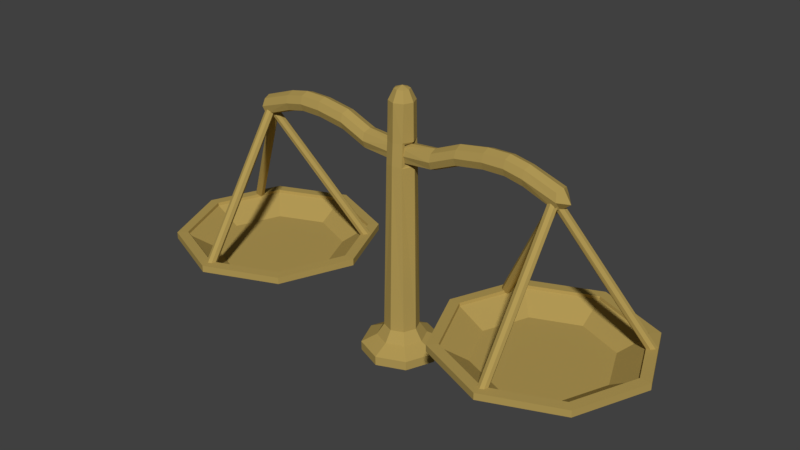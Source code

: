 # Source: Scales.blend  (saved by Blender 2.79.0; exported with 4.5.12 LTS)
import bpy
from mathutils import Matrix  # noqa: F401  (used for matrix-valued properties, if any)

bpy.ops.wm.read_factory_settings(use_empty=True)
scene = bpy.context.scene
scene.name = 'Scene'

# ---- collections
col_collection_1 = bpy.data.collections.new('Collection 1'); scene.collection.children.link(col_collection_1)

# ---- materials (node trees are filled in below, after node groups)
mat_material_001 = bpy.data.materials.new('Material.001')
mat_material_001.alpha_threshold = 0.0
mat_material_001.use_transparent_shadow = False
mat_material_001.diffuse_color = (0.448, 0.322, 0.09289, 1.0)
mat_material_001.roughness = 0.5

# ---- material node trees

# ---- world
world_world = bpy.data.worlds.new('World'); scene.world = world_world
world_world.color = (0.05088, 0.05088, 0.05088)
world_world.use_sun_shadow = False
world_world.sun_shadow_jitter_overblur = 0.0
world_world.cycles.sampling_method = 'MANUAL'

# ---- meshes
me_circle = bpy.data.meshes.new('Circle')
me_circle.from_pydata([(0.0, 0.2647, 0.05577), (0.0, -0.2647, 0.05577), (0.1875, -0.1875, 0.05606), (0.2652, 3.058e-09, 0.05606), (0.1875, 0.1875, 0.05606), (0.0, 0.1143, 0.1824), (0.0, -0.1143, 0.1824), (0.08113, -0.08133, 0.1826), (0.1149, -6.234e-07, 0.1827), (0.08113, 0.08133, 0.1826), (0.0, 0.08425, 1.715), (0.0, -0.08425, 1.715), (0.05998, -0.0601, 1.715), (0.08491, 6.169e-07, 1.715), (0.05998, 0.0601, 1.715), (0.0, 0.04958, 1.786), (0.0, -0.04958, 1.786), (0.03527, -0.03527, 1.786), (0.04987, 7.839e-11, 1.786), (0.03527, 0.03527, 1.786), (0.0, 0.0, 1.805), (0.0, 0.2638, -0.006), (0.0, -0.2638, -0.006), (0.1868, -0.1868, -0.006303), (0.2642, 3.058e-09, -0.006303), (0.1868, 0.1868, -0.006303), (0.0, 0.1633, 0.1079), (0.1156, 0.1156, 0.1081), (0.1156, -0.1156, 0.1081), (0.1635, 1.875e-09, 0.1081), (0.0, -0.1633, 0.1079), (0.0, -0.08885, 1.462), (0.0, -0.09595, 1.322), (0.0, 0.09596, 1.322), (0.0, 0.08885, 1.462), (0.0, -0.05402, 1.329), (0.0, -0.04922, 1.455), (0.0, -2.881e-07, 1.452), (0.0, -8.511e-05, 1.333), (0.0, 0.04922, 1.455), (0.0, 0.054, 1.329), (0.05924, -0.07631, 1.312), (0.0414, -0.05322, 1.328), (0.06435, -0.05434, 1.325), (0.03592, -0.04887, 1.455), (0.05817, -0.06857, 1.472), (0.06016, -0.04919, 1.458), (0.08849, 1.805e-05, 1.47), (0.06221, 1.56e-05, 1.452), (0.07726, 3.961e-05, 1.457), (0.06989, 1.337e-05, 1.332), (0.09677, 2.167e-05, 1.313), (0.0851, 5.764e-05, 1.326), (0.05812, 0.06857, 1.473), (0.03646, 0.0487, 1.455), (0.06043, 0.04929, 1.459), (0.04179, 0.05355, 1.328), (0.05927, 0.07639, 1.311), (0.06464, 0.05463, 1.325), (0.0, -4.513e-07, 1.332), (0.0, -0.05111, 1.336), (0.0, -0.05066, 1.435), (0.0, 0.04987, 1.336), (0.0, 0.04942, 1.435), (1.107, -0.05249, 1.363), (1.111, -0.05213, 1.468), (1.107, 0.05125, 1.363), (1.111, 0.05089, 1.468), (0.8968, -0.04984, 1.44), (0.4331, -0.04972, 1.432), (0.7704, -0.04935, 1.466), (0.6239, -0.0493, 1.463), (0.435, -0.05044, 1.531), (0.8997, -0.0506, 1.54), (0.6254, -0.05042, 1.563), (0.7726, -0.05043, 1.566), (0.8968, 0.0486, 1.44), (0.4331, 0.04848, 1.432), (0.7704, 0.04811, 1.466), (0.6239, 0.04806, 1.463), (0.435, 0.0492, 1.531), (0.8997, 0.04936, 1.54), (0.6254, 0.04918, 1.563), (0.7726, 0.04919, 1.566), (0.2544, -0.05048, 1.357), (0.2551, -0.05055, 1.456), (0.2544, 0.04924, 1.357), (0.2551, 0.04931, 1.456), (0.0, -0.0006196, 1.323), (0.0, -0.0006196, 1.447), (1.116, -0.0006196, 1.346), (1.125, -0.0006196, 1.48), (0.4379, -0.0006196, 1.415), (0.6254, -0.0006196, 1.445), (0.7688, -0.0006196, 1.448), (0.8921, -0.0006196, 1.423), (0.43, -0.0006196, 1.549), (0.6238, -0.0006196, 1.581), (0.7742, -0.0006196, 1.584), (0.9045, -0.0006196, 1.558), (0.2509, -0.0006196, 1.473), (0.2587, -0.0006196, 1.339), (0.0, -0.06345, 1.385), (0.0, 0.06221, 1.385), (1.121, 0.06607, 1.416), (1.121, -0.06731, 1.416), (0.8982, 0.06697, 1.49), (0.7715, 0.06664, 1.515), (0.6247, 0.06659, 1.512), (0.434, 0.06686, 1.482), (0.434, -0.0681, 1.482), (0.6247, -0.06783, 1.512), (0.7715, -0.06788, 1.515), (0.8982, -0.06821, 1.49), (0.255, -0.06854, 1.406), (0.255, 0.0673, 1.406), (1.177, -0.0006196, 1.397), (0.0, -0.0006196, 1.385), (1.083, 0.6674, 0.52), (0.5969, 0.466, 0.52), (0.3955, -0.02022, 0.52), (0.5969, -0.5064, 0.52), (1.083, -0.7078, 0.52), (1.569, -0.5064, 0.52), (1.771, -0.02022, 0.52), (1.569, 0.466, 0.52), (1.083, 0.6674, 0.475), (0.5969, 0.466, 0.475), (0.3955, -0.02022, 0.475), (0.5969, -0.5064, 0.475), (1.083, -0.7078, 0.475), (1.569, -0.5064, 0.475), (1.771, -0.02022, 0.475), (1.569, 0.466, 0.475), (1.083, 0.6053, 0.4715), (0.6408, 0.4221, 0.4715), (0.4576, -0.02022, 0.4715), (0.6408, -0.4625, 0.4715), (1.083, -0.6457, 0.4715), (1.525, -0.4625, 0.4715), (1.709, -0.02022, 0.4715), (1.525, 0.4221, 0.4715), (1.083, 0.4328, 0.3623), (0.7628, 0.3001, 0.3623), (0.6301, -0.02022, 0.3623), (0.7628, -0.3406, 0.3623), (1.083, -0.4732, 0.3623), (1.403, -0.3406, 0.3623), (1.536, -0.02022, 0.3623), (1.403, 0.3001, 0.3623), (1.083, 0.594, 0.5218), (0.6487, 0.4141, 0.5218), (0.4688, -0.02022, 0.5218), (0.6487, -0.4546, 0.5218), (1.083, -0.6345, 0.5218), (1.517, -0.4546, 0.5218), (1.697, -0.02022, 0.5218), (1.517, 0.4141, 0.5218), (1.083, 0.591, 0.5008), (0.6509, 0.412, 0.5008), (0.4718, -0.02022, 0.5008), (0.6509, -0.4525, 0.5008), (1.083, -0.6315, 0.5008), (1.515, -0.4525, 0.5008), (1.694, -0.02022, 0.5008), (1.515, 0.412, 0.5008), (1.083, 0.4143, 0.3949), (0.7758, 0.287, 0.3949), (0.6486, -0.02022, 0.3949), (0.7758, -0.3275, 0.3949), (1.083, -0.4547, 0.3949), (1.39, -0.3275, 0.3949), (1.518, -0.02022, 0.3949), (1.39, 0.287, 0.3949), (1.085, 0.004076, 1.393), (1.063, -0.004116, 1.394), (1.053, -0.02524, 1.397), (1.062, -0.04779, 1.402), (1.085, -0.05709, 1.404), (1.108, -0.04779, 1.402), (1.117, -0.02524, 1.397), (1.107, -0.004116, 1.394), (1.085, -0.6109, 0.4767), (1.062, -0.6185, 0.4818), (1.053, -0.6377, 0.4947), (1.062, -0.6568, 0.5076), (1.085, -0.6645, 0.5127), (1.108, -0.6568, 0.5076), (1.117, -0.6377, 0.4947), (1.108, -0.6185, 0.4818), (1.12, -0.02222, 1.393), (1.124, 0.0005887, 1.394), (1.112, 0.0206, 1.397), (1.088, 0.02495, 1.402), (1.068, 0.01015, 1.404), (1.064, -0.0145, 1.402), (1.078, -0.03401, 1.397), (1.101, -0.03635, 1.394), (0.598, 0.3031, 0.4767), (0.6035, 0.3264, 0.4818), (0.5923, 0.3447, 0.4947), (0.571, 0.3466, 0.5076), (0.5525, 0.3315, 0.5127), (0.5471, 0.3083, 0.5076), (0.5582, 0.2899, 0.4947), (0.5795, 0.288, 0.4818), (1.05, -0.01757, 1.393), (1.068, -0.03232, 1.394), (1.092, -0.03078, 1.397), (1.107, -0.01176, 1.402), (1.103, 0.01301, 1.404), (1.083, 0.02849, 1.402), (1.059, 0.02496, 1.397), (1.046, 0.005378, 1.394), (1.583, 0.2899, 0.4767), (1.601, 0.2742, 0.4818), (1.622, 0.2753, 0.4947), (1.634, 0.2933, 0.5076), (1.629, 0.3167, 0.5127), (1.611, 0.3325, 0.5076), (1.59, 0.3313, 0.4947), (1.578, 0.3133, 0.4818)], [], [(26, 5, 9, 27), (29, 8, 7, 28), (27, 9, 8, 29), (28, 7, 6, 30), (48, 44, 36, 37), (54, 48, 37, 39), (47, 13, 12, 45), (56, 54, 39, 40), (10, 15, 19, 14), (13, 18, 17, 12), (14, 19, 18, 13), (12, 17, 16, 11), (19, 20, 18), (17, 20, 16), (15, 20, 19), (18, 20, 17), (0, 4, 25, 21), (3, 2, 23, 24), (4, 3, 24, 25), (2, 1, 22, 23), (2, 28, 30, 1), (4, 27, 29, 3), (3, 29, 28, 2), (0, 26, 27, 4), (5, 33, 57, 9), (42, 50, 38, 35), (7, 41, 32, 6), (50, 56, 40, 59), (41, 45, 31, 32), (9, 57, 51, 8), (45, 12, 11, 31), (33, 34, 53, 57), (44, 42, 35, 36), (34, 10, 14, 53), (53, 14, 13, 47), (42, 44, 46, 43), (43, 46, 45, 41), (54, 56, 58, 55), (55, 58, 57, 53), (56, 50, 52, 58), (58, 52, 51, 57), (53, 47, 49, 55), (55, 49, 48, 54), (50, 42, 43, 52), (52, 43, 41, 51), (47, 45, 46, 49), (49, 46, 44, 48), (8, 51, 41, 7), (117, 89, 63, 103), (106, 81, 67, 104), (99, 73, 65, 91), (101, 92, 69, 84), (113, 68, 64, 105), (115, 87, 80, 109), (116, 91, 65, 105), (114, 85, 61, 102), (100, 89, 61, 85), (106, 76, 78, 107), (107, 78, 79, 108), (108, 79, 77, 109), (92, 77, 79, 93), (93, 79, 78, 94), (94, 78, 76, 95), (96, 72, 74, 97), (97, 74, 75, 98), (98, 75, 73, 99), (110, 69, 71, 111), (111, 71, 70, 112), (112, 70, 68, 113), (95, 76, 66, 90), (96, 100, 85, 72), (110, 72, 85, 114), (103, 63, 87, 115), (88, 101, 84, 60), (62, 86, 101, 88), (80, 87, 100, 96), (68, 95, 90, 64), (83, 98, 99, 81), (82, 97, 98, 83), (80, 96, 97, 82), (70, 94, 95, 68), (71, 93, 94, 70), (69, 92, 93, 71), (87, 63, 89, 100), (104, 67, 91, 116), (86, 77, 92, 101), (81, 99, 91, 67), (102, 61, 89, 117), (60, 102, 117, 88), (66, 104, 116, 90), (62, 103, 115, 86), (69, 110, 114, 84), (75, 112, 113, 73), (74, 111, 112, 75), (72, 110, 111, 74), (82, 108, 109, 80), (83, 107, 108, 82), (81, 106, 107, 83), (84, 114, 102, 60), (90, 116, 105, 64), (86, 115, 109, 77), (73, 113, 105, 65), (76, 106, 104, 66), (88, 117, 103, 62), (121, 120, 128, 129), (119, 118, 126, 127), (118, 125, 133, 126), (124, 123, 131, 132), (122, 121, 129, 130), (120, 119, 127, 128), (125, 124, 132, 133), (123, 122, 130, 131), (132, 131, 139, 140), (130, 129, 137, 138), (128, 127, 135, 136), (133, 132, 140, 141), (131, 130, 138, 139), (129, 128, 136, 137), (127, 126, 134, 135), (126, 133, 141, 134), (135, 134, 142, 143), (134, 141, 149, 142), (140, 139, 147, 148), (138, 137, 145, 146), (136, 135, 143, 144), (141, 140, 148, 149), (139, 138, 146, 147), (137, 136, 144, 145), (143, 142, 149, 148, 147, 146, 145, 144), (120, 121, 153, 152), (118, 119, 151, 150), (125, 118, 150, 157), (123, 124, 156, 155), (121, 122, 154, 153), (119, 120, 152, 151), (124, 125, 157, 156), (122, 123, 155, 154), (151, 152, 160, 159), (156, 157, 165, 164), (154, 155, 163, 162), (152, 153, 161, 160), (150, 151, 159, 158), (157, 150, 158, 165), (155, 156, 164, 163), (153, 154, 162, 161), (165, 158, 166, 173), (163, 164, 172, 171), (161, 162, 170, 169), (159, 160, 168, 167), (164, 165, 173, 172), (162, 163, 171, 170), (160, 161, 169, 168), (158, 159, 167, 166), (167, 168, 169, 170, 171, 172, 173, 166), (181, 180, 188, 189), (179, 178, 186, 187), (177, 176, 184, 185), (175, 174, 182, 183), (174, 181, 189, 182), (180, 179, 187, 188), (178, 177, 185, 186), (176, 175, 183, 184), (197, 196, 204, 205), (195, 194, 202, 203), (193, 192, 200, 201), (191, 190, 198, 199), (190, 197, 205, 198), (196, 195, 203, 204), (194, 193, 201, 202), (192, 191, 199, 200), (213, 212, 220, 221), (211, 210, 218, 219), (209, 208, 216, 217), (207, 206, 214, 215), (206, 213, 221, 214), (212, 211, 219, 220), (210, 209, 217, 218), (208, 207, 215, 216), (23, 22, 21, 25, 24)])
me_circle.materials.append(mat_material_001)
me_circle.use_remesh_preserve_volume = False
me_circle.use_remesh_preserve_attributes = False
me_circle.use_mirror_vertex_groups = False
me_circle.update()

# ---- objects
ob_circle = bpy.data.objects.new('Circle', me_circle)

# ---- transforms, parenting, visibility, modifiers, constraints
ob_circle.location = (0.0, 0.0, 0.0)
ob_circle.lineart.crease_threshold = 0.0
_m = ob_circle.modifiers.new('Mirror', 'MIRROR')
_m.use_clip = True

# ---- collection membership
col_collection_1.objects.link(ob_circle)

# ---- scene / render settings (as saved in the file)
scene.frame_start = 1; scene.frame_end = 250; scene.frame_set(1)
scene.render.engine = 'BLENDER_EEVEE_NEXT'
scene.render.resolution_percentage = 50
scene.render.dither_intensity = 0.0
scene.cycles.use_denoising = False
scene.cycles.samples = 128
scene.cycles.sampling_pattern = 'TABULATED_SOBOL'
scene.cycles.use_adaptive_sampling = False
scene.cycles.use_light_tree = False
scene.cycles.blur_glossy = 0.0
scene.cycles.sample_clamp_indirect = 0.0
scene.view_settings.view_transform = 'Standard'
bpy.context.view_layer.update()

# ---- added for rendering (the .blend has no active camera and no usable light): camera, sun
cam_auto = bpy.data.cameras.new('AutoCamera')
cam_auto.lens = 50.0
cam_auto.sensor_width = 36.0
cam_auto.clip_end = 1000.0
ob_auto_camera = bpy.data.objects.new('AutoCamera', cam_auto)
scene.collection.objects.link(ob_auto_camera)
ob_auto_camera.location = (3.89405, -4.69309, 4.01459)
ob_auto_camera.rotation_euler = (1.09748, -7.21219e-08, 0.694738)
scene.camera = ob_auto_camera
light_auto_sun = bpy.data.lights.new('AutoSun', 'SUN')
light_auto_sun.energy = 3.0
light_auto_sun.angle = 0.0523599
ob_auto_sun = bpy.data.objects.new('AutoSun', light_auto_sun)
scene.collection.objects.link(ob_auto_sun)
ob_auto_sun.rotation_euler = (0.872665, 0.174533, 0.523599)
bpy.context.view_layer.update()

